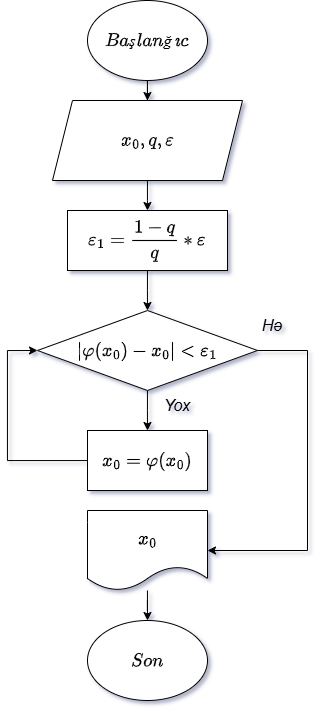

The diagram above was exported from draw.io. Its source (the exported page's mxGraphModel, read from the mxfile embedded in the PNG):
<mxGraphModel dx="281" dy="535" grid="1" gridSize="10" guides="1" tooltips="1" connect="1" arrows="1" fold="1" page="1" pageScale="1" pageWidth="827" pageHeight="1169" math="1" shadow="0">
  <root>
    <mxCell id="Lq_L6gtnp08ar--F8mMk-0" />
    <mxCell id="Lq_L6gtnp08ar--F8mMk-1" parent="Lq_L6gtnp08ar--F8mMk-0" />
    <mxCell id="Lq_L6gtnp08ar--F8mMk-2" value="" style="edgeStyle=orthogonalEdgeStyle;rounded=0;orthogonalLoop=1;jettySize=auto;html=1;fontSize=16;" edge="1" parent="Lq_L6gtnp08ar--F8mMk-1" source="Lq_L6gtnp08ar--F8mMk-3" target="Lq_L6gtnp08ar--F8mMk-5">
      <mxGeometry relative="1" as="geometry" />
    </mxCell>
    <mxCell id="Lq_L6gtnp08ar--F8mMk-3" value="$$Başlanğıc$$" style="ellipse;whiteSpace=wrap;html=1;fontSize=16;" vertex="1" parent="Lq_L6gtnp08ar--F8mMk-1">
      <mxGeometry x="340" y="10" width="120" height="80" as="geometry" />
    </mxCell>
    <mxCell id="Lq_L6gtnp08ar--F8mMk-4" value="" style="edgeStyle=orthogonalEdgeStyle;rounded=0;orthogonalLoop=1;jettySize=auto;html=1;fontSize=16;" edge="1" parent="Lq_L6gtnp08ar--F8mMk-1" source="Lq_L6gtnp08ar--F8mMk-5">
      <mxGeometry relative="1" as="geometry">
        <mxPoint x="400" y="220" as="targetPoint" />
      </mxGeometry>
    </mxCell>
    <mxCell id="Lq_L6gtnp08ar--F8mMk-5" value="$$x_{0},q,\varepsilon&lt;br&gt;$$" style="shape=parallelogram;perimeter=parallelogramPerimeter;whiteSpace=wrap;fixedSize=1;fontStyle=2;fontSize=16;html=1;" vertex="1" parent="Lq_L6gtnp08ar--F8mMk-1">
      <mxGeometry x="305" y="110" width="190" height="80" as="geometry" />
    </mxCell>
    <mxCell id="Lq_L6gtnp08ar--F8mMk-6" style="edgeStyle=orthogonalEdgeStyle;rounded=0;orthogonalLoop=1;jettySize=auto;html=1;fontSize=16;" edge="1" parent="Lq_L6gtnp08ar--F8mMk-1" source="Lq_L6gtnp08ar--F8mMk-7">
      <mxGeometry relative="1" as="geometry">
        <mxPoint x="400" y="320" as="targetPoint" />
      </mxGeometry>
    </mxCell>
    <mxCell id="Lq_L6gtnp08ar--F8mMk-7" value="&lt;p class=&quot;MsoNormal&quot;&gt;&lt;span style=&quot;line-height: 115%;&quot;&gt;$$\varepsilon_{1} = \frac{1-q}{q}*\varepsilon$$&lt;/span&gt;&lt;/p&gt;" style="rounded=0;whiteSpace=wrap;html=1;fontStyle=2;fontSize=16;" vertex="1" parent="Lq_L6gtnp08ar--F8mMk-1">
      <mxGeometry x="320" y="220" width="160" height="60" as="geometry" />
    </mxCell>
    <mxCell id="Lq_L6gtnp08ar--F8mMk-8" value="" style="edgeStyle=orthogonalEdgeStyle;rounded=0;orthogonalLoop=1;jettySize=auto;html=1;fontSize=16;" edge="1" parent="Lq_L6gtnp08ar--F8mMk-1" source="Lq_L6gtnp08ar--F8mMk-10">
      <mxGeometry relative="1" as="geometry">
        <mxPoint x="400.0000000000001" y="440" as="targetPoint" />
      </mxGeometry>
    </mxCell>
    <mxCell id="Lq_L6gtnp08ar--F8mMk-10" value="$$\left| \varphi(x_{0}) - x_{0} \right| &amp;lt; \varepsilon_{1}$$" style="rhombus;whiteSpace=wrap;html=1;fontSize=16;" vertex="1" parent="Lq_L6gtnp08ar--F8mMk-1">
      <mxGeometry x="290" y="320" width="220" height="80" as="geometry" />
    </mxCell>
    <mxCell id="Lq_L6gtnp08ar--F8mMk-20" value="" style="edgeStyle=orthogonalEdgeStyle;rounded=0;orthogonalLoop=1;jettySize=auto;fontSize=16;html=1;" edge="1" parent="Lq_L6gtnp08ar--F8mMk-1" source="Lq_L6gtnp08ar--F8mMk-21" target="Lq_L6gtnp08ar--F8mMk-22">
      <mxGeometry relative="1" as="geometry" />
    </mxCell>
    <mxCell id="Lq_L6gtnp08ar--F8mMk-21" value="$$x_{0}$$" style="shape=document;whiteSpace=wrap;boundedLbl=1;fontSize=16;html=1;" vertex="1" parent="Lq_L6gtnp08ar--F8mMk-1">
      <mxGeometry x="340" y="520" width="120" height="80" as="geometry" />
    </mxCell>
    <mxCell id="Lq_L6gtnp08ar--F8mMk-22" value="$$Son$$" style="ellipse;whiteSpace=wrap;html=1;fontSize=16;" vertex="1" parent="Lq_L6gtnp08ar--F8mMk-1">
      <mxGeometry x="340" y="630" width="120" height="80" as="geometry" />
    </mxCell>
    <mxCell id="Lq_L6gtnp08ar--F8mMk-23" value="Yox" style="text;html=1;align=center;verticalAlign=middle;whiteSpace=wrap;rounded=0;fontStyle=2;fontSize=16;" vertex="1" parent="Lq_L6gtnp08ar--F8mMk-1">
      <mxGeometry x="400" y="400" width="60" height="30" as="geometry" />
    </mxCell>
    <mxCell id="Lq_L6gtnp08ar--F8mMk-24" value="Hə" style="text;html=1;align=center;verticalAlign=middle;whiteSpace=wrap;rounded=0;fontStyle=2;fontSize=16;" vertex="1" parent="Lq_L6gtnp08ar--F8mMk-1">
      <mxGeometry x="495" y="320" width="60" height="30" as="geometry" />
    </mxCell>
    <mxCell id="MhNNS3fLUe_zWBZ3qG_y-4" style="edgeStyle=orthogonalEdgeStyle;rounded=0;orthogonalLoop=1;jettySize=auto;html=1;entryX=0;entryY=0.5;entryDx=0;entryDy=0;fontSize=16;" edge="1" parent="Lq_L6gtnp08ar--F8mMk-1" source="MhNNS3fLUe_zWBZ3qG_y-2" target="Lq_L6gtnp08ar--F8mMk-10">
      <mxGeometry relative="1" as="geometry">
        <Array as="points">
          <mxPoint x="260" y="470" />
          <mxPoint x="260" y="360" />
        </Array>
      </mxGeometry>
    </mxCell>
    <mxCell id="MhNNS3fLUe_zWBZ3qG_y-2" value="$$x_{0} = \varphi(x_{0})$$" style="rounded=0;whiteSpace=wrap;html=1;fontSize=16;" vertex="1" parent="Lq_L6gtnp08ar--F8mMk-1">
      <mxGeometry x="340" y="440" width="120" height="60" as="geometry" />
    </mxCell>
    <mxCell id="MhNNS3fLUe_zWBZ3qG_y-6" value="" style="endArrow=classic;html=1;rounded=0;exitX=1;exitY=0.5;exitDx=0;exitDy=0;entryX=1;entryY=0.5;entryDx=0;entryDy=0;" edge="1" parent="Lq_L6gtnp08ar--F8mMk-1" source="Lq_L6gtnp08ar--F8mMk-10" target="Lq_L6gtnp08ar--F8mMk-21">
      <mxGeometry width="50" height="50" relative="1" as="geometry">
        <mxPoint x="490" y="430" as="sourcePoint" />
        <mxPoint x="540" y="380" as="targetPoint" />
        <Array as="points">
          <mxPoint x="560" y="360" />
          <mxPoint x="560" y="560" />
        </Array>
      </mxGeometry>
    </mxCell>
  </root>
</mxGraphModel>